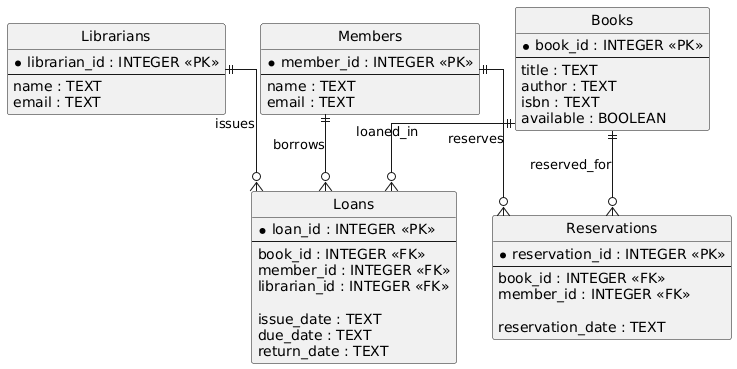

The diagram above was rendered by PlantUML. Its source (embedded in the PNG):
@startuml
hide circle
skinparam linetype ortho

entity "Books" as Books {
    * book_id : INTEGER <<PK>>
    --
    title : TEXT
    author : TEXT
    isbn : TEXT
    available : BOOLEAN
}

entity "Members" as Members {
    * member_id : INTEGER <<PK>>
    --
    name : TEXT
    email : TEXT
}

entity "Librarians" as Librarians {
    * librarian_id : INTEGER <<PK>>
    --
    name : TEXT
    email : TEXT
}

entity "Loans" as Loans {
    * loan_id : INTEGER <<PK>>
    --
    book_id : INTEGER <<FK>>
    member_id : INTEGER <<FK>>
    librarian_id : INTEGER <<FK>>

    issue_date : TEXT
    due_date : TEXT
    return_date : TEXT
}

entity "Reservations" as Reservations {
    * reservation_id : INTEGER <<PK>>
    --
    book_id : INTEGER <<FK>>
    member_id : INTEGER <<FK>>

    reservation_date : TEXT
}

Members ||--o{ Loans : borrows
Books ||--o{ Loans : loaned_in
Librarians ||--o{ Loans : issues

Members ||--o{ Reservations : reserves
Books ||--o{ Reservations : reserved_for
@enduml